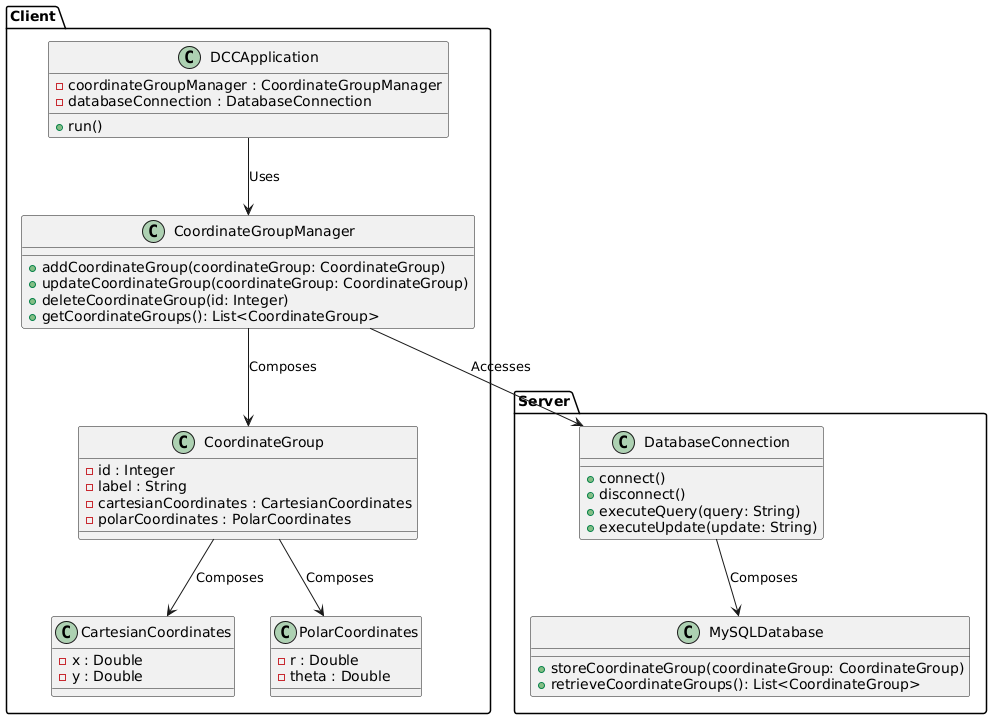

The diagram above was rendered by PlantUML. Its source (embedded in the PNG):
@startuml
package "Client" {
    class DCCApplication {
        - coordinateGroupManager : CoordinateGroupManager
        - databaseConnection : DatabaseConnection
        + run()
    }

    class CoordinateGroupManager {
        + addCoordinateGroup(coordinateGroup: CoordinateGroup)
        + updateCoordinateGroup(coordinateGroup: CoordinateGroup)
        + deleteCoordinateGroup(id: Integer)
        + getCoordinateGroups(): List<CoordinateGroup>
    }

    class CoordinateGroup {
        - id : Integer
        - label : String
        - cartesianCoordinates : CartesianCoordinates
        - polarCoordinates : PolarCoordinates
    }

    class CartesianCoordinates {
        - x : Double
        - y : Double
    }

    class PolarCoordinates {
        - r : Double
        - theta : Double
    }
}

package "Server" {
    class DatabaseConnection {
        + connect()
        + disconnect()
        + executeQuery(query: String)
        + executeUpdate(update: String)
    }

    class MySQLDatabase {
        + storeCoordinateGroup(coordinateGroup: CoordinateGroup)
        + retrieveCoordinateGroups(): List<CoordinateGroup>
    }
}

DCCApplication --> CoordinateGroupManager : Uses
CoordinateGroupManager --> CoordinateGroup : Composes
CoordinateGroup --> CartesianCoordinates : Composes
CoordinateGroup --> PolarCoordinates : Composes

CoordinateGroupManager --> DatabaseConnection : Accesses
DatabaseConnection --> MySQLDatabase : Composes

@enduml